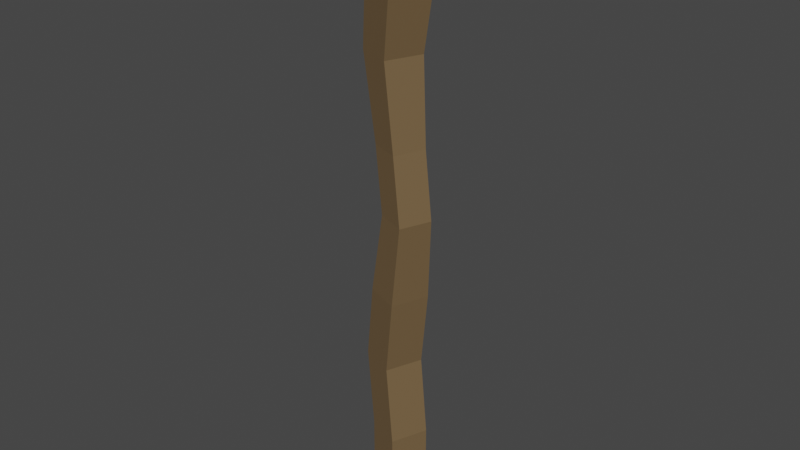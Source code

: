 # Source: Staff.blend  (saved by Blender 2.81.16; exported with 4.5.12 LTS)
import bpy
from mathutils import Matrix  # noqa: F401  (used for matrix-valued properties, if any)

bpy.ops.wm.read_factory_settings(use_empty=True)
scene = bpy.context.scene
scene.name = 'Scene'

# ---- collections
col_collection = bpy.data.collections.new('Collection'); scene.collection.children.link(col_collection)

# ---- materials (node trees are filled in below, after node groups)
mat_material_015 = bpy.data.materials.new('Material.015')
mat_material_015.use_transparent_shadow = False
mat_material_017 = bpy.data.materials.new('Material.017')
mat_material_017.use_transparent_shadow = False

# ---- material node trees
mat_material_015.use_nodes = True; mat_material_015.node_tree.nodes.clear()
_N = mat_material_015.node_tree.nodes; _L = mat_material_015.node_tree.links
n0 = _N.new('ShaderNodeBsdfPrincipled'); n0.name = 'Principled BSDF'; n0.location = (10, 300)
n0.distribution = 'GGX'
n0.subsurface_method = 'BURLEY'
n0.inputs[0].default_value = (0.177, 0.1141, 0.05438, 1.0)
n0.inputs[3].default_value = 1.45
n0.inputs[27].default_value = (0.0, 0.0, 0.0, 1.0)
n0.inputs[28].default_value = 1.0
n1 = _N.new('ShaderNodeOutputMaterial'); n1.name = 'Material Output'; n1.location = (300, 300)
_L.new(n0.outputs[0], n1.inputs[0])
n1.is_active_output = True
mat_material_017.use_nodes = True; mat_material_017.node_tree.nodes.clear()
_N = mat_material_017.node_tree.nodes; _L = mat_material_017.node_tree.links
n0 = _N.new('ShaderNodeBsdfPrincipled'); n0.name = 'Principled BSDF'; n0.location = (10, 300)
n0.distribution = 'GGX'
n0.subsurface_method = 'BURLEY'
n0.inputs[0].default_value = (0.09767, 0.7325, 0.8, 1.0)
n0.inputs[3].default_value = 1.45
n0.inputs[27].default_value = (0.0, 0.0, 0.0, 1.0)
n0.inputs[28].default_value = 1.0
n1 = _N.new('ShaderNodeOutputMaterial'); n1.name = 'Material Output'; n1.location = (300, 300)
_L.new(n0.outputs[0], n1.inputs[0])
n1.is_active_output = True

# ---- world
world_world = bpy.data.worlds.new('World'); scene.world = world_world
world_world.use_nodes = True; world_world.node_tree.nodes.clear()
_N = world_world.node_tree.nodes; _L = world_world.node_tree.links
n0 = _N.new('ShaderNodeOutputWorld'); n0.name = 'World Output'; n0.location = (300, 300)
n1 = _N.new('ShaderNodeBackground'); n1.name = 'Background'; n1.location = (10, 300)
n1.inputs[0].default_value = (0.05088, 0.05088, 0.05088, 1.0)
_L.new(n1.outputs[0], n0.inputs[0])
n0.is_active_output = True
world_world.color = (0.05088, 0.05088, 0.05088)
world_world.use_sun_shadow = False
world_world.sun_shadow_jitter_overblur = 0.0

# ---- meshes
me_cube_011 = bpy.data.meshes.new('Cube.011')
me_cube_011.from_pydata([(-1.0, -1.0, -1.0), (-1.117, -1.117, 0.9868), (-1.0, 1.0, -1.0), (-1.117, 1.117, 0.9868), (1.0, -1.0, -1.0), (1.117, -1.117, 0.9868), (1.0, 1.0, -1.0), (1.117, 1.117, 0.9868), (-1.0, -1.0, -0.7143), (-1.588, -1.0, -0.4286), (-1.0, -1.0, -0.1429), (-0.2142, -0.8481, 0.1646), (-0.796, -0.8481, 0.4069), (-1.621, -1.0, 0.7143), (-1.621, 1.0, 0.7143), (-0.796, 0.8481, 0.4069), (-0.2142, 0.8481, 0.1646), (-1.0, 1.0, -0.1429), (-1.588, 1.0, -0.4286), (-1.0, 1.0, -0.7143), (0.3786, 1.0, 0.7143), (0.9002, 0.8481, 0.4069), (1.482, 0.8481, 0.1646), (1.0, 1.0, -0.1429), (0.4118, 1.0, -0.4286), (1.0, 1.0, -0.7143), (0.3786, -1.0, 0.7143), (0.9002, -0.8481, 0.4069), (1.482, -0.8481, 0.1646), (1.0, -1.0, -0.1429), (0.4118, -1.0, -0.4286), (1.0, -1.0, -0.7143), (-2.007, -2.007, 1.113), (-2.007, 2.007, 1.113), (2.007, 2.007, 1.113), (2.007, -2.007, 1.113), (-0.958, -0.958, 1.239), (-0.958, 0.958, 1.239), (0.958, 0.958, 1.239), (0.958, -0.958, 1.239)], [], [(13, 1, 3, 14), (14, 3, 7, 20), (20, 7, 5, 26), (26, 5, 1, 13), (2, 6, 4, 0), (3, 1, 32, 33), (4, 31, 8, 0), (31, 30, 9, 8), (30, 29, 10, 9), (29, 28, 11, 10), (28, 27, 12, 11), (27, 26, 13, 12), (6, 25, 31, 4), (25, 24, 30, 31), (24, 23, 29, 30), (23, 22, 28, 29), (22, 21, 27, 28), (21, 20, 26, 27), (2, 19, 25, 6), (19, 18, 24, 25), (18, 17, 23, 24), (17, 16, 22, 23), (16, 15, 21, 22), (15, 14, 20, 21), (0, 8, 19, 2), (8, 9, 18, 19), (9, 10, 17, 18), (10, 11, 16, 17), (11, 12, 15, 16), (12, 13, 14, 15), (35, 34, 38, 39), (1, 5, 35, 32), (7, 3, 33, 34), (5, 7, 34, 35), (38, 37, 36, 39), (33, 32, 36, 37), (32, 35, 39, 36), (34, 33, 37, 38)])
me_cube_011.polygons.foreach_set('material_index', [0, 0, 0, 0, 0, 1, 0, 0, 0, 0, 0, 0, 0, 0, 0, 0, 0, 0, 0, 0, 0, 0, 0, 0, 0, 0, 0, 0, 0, 0, 1, 1, 1, 1, 1, 1, 1, 1])
_uv = me_cube_011.uv_layers.new(name='UVMap')
_uv.uv.foreach_set('vector', [0.5893, 0.0, 0.625, 0.0, 0.625, 0.25, 0.5893, 0.25, 0.5893, 0.25, 0.625, 0.25, 0.625, 0.5, 0.5893, 0.5, 0.5893, 0.5, 0.625, 0.5, 0.625, 0.75, 0.5893, 0.75, 0.5893, 0.75, 0.625, 0.75, 0.625, 1.0, 0.5893, 1.0, 0.125, 0.5, 0.375, 0.5, 0.375, 0.75, 0.125, 0.75, 0.625, 0.25, 0.625, 0.0, 0.625, 0.0, 0.625, 0.25, 0.375, 0.75, 0.4107, 0.75, 0.4107, 1.0, 0.375, 1.0, 0.4107, 0.75, 0.4464, 0.75, 0.4464, 1.0, 0.4107, 1.0, 0.4464, 0.75, 0.4821, 0.75, 0.4821, 1.0, 0.4464, 1.0, 0.4821, 0.75, 0.5179, 0.75, 0.5179, 1.0, 0.4821, 1.0, 0.5179, 0.75, 0.5536, 0.75, 0.5536, 1.0, 0.5179, 1.0, 0.5536, 0.75, 0.5893, 0.75, 0.5893, 1.0, 0.5536, 1.0, 0.375, 0.5, 0.4107, 0.5, 0.4107, 0.75, 0.375, 0.75, 0.4107, 0.5, 0.4464, 0.5, 0.4464, 0.75, 0.4107, 0.75, 0.4464, 0.5, 0.4821, 0.5, 0.4821, 0.75, 0.4464, 0.75, 0.4821, 0.5, 0.5179, 0.5, 0.5179, 0.75, 0.4821, 0.75, 0.5179, 0.5, 0.5536, 0.5, 0.5536, 0.75, 0.5179, 0.75, 0.5536, 0.5, 0.5893, 0.5, 0.5893, 0.75, 0.5536, 0.75, 0.375, 0.25, 0.4107, 0.25, 0.4107, 0.5, 0.375, 0.5, 0.4107, 0.25, 0.4464, 0.25, 0.4464, 0.5, 0.4107, 0.5, 0.4464, 0.25, 0.4821, 0.25, 0.4821, 0.5, 0.4464, 0.5, 0.4821, 0.25, 0.5179, 0.25, 0.5179, 0.5, 0.4821, 0.5, 0.5179, 0.25, 0.5536, 0.25, 0.5536, 0.5, 0.5179, 0.5, 0.5536, 0.25, 0.5893, 0.25, 0.5893, 0.5, 0.5536, 0.5, 0.375, 0.0, 0.4107, 0.0, 0.4107, 0.25, 0.375, 0.25, 0.4107, 0.0, 0.4464, 0.0, 0.4464, 0.25, 0.4107, 0.25, 0.4464, 0.0, 0.4821, 0.0, 0.4821, 0.25, 0.4464, 0.25, 0.4821, 0.0, 0.5179, 0.0, 0.5179, 0.25, 0.4821, 0.25, 0.5179, 0.0, 0.5536, 0.0, 0.5536, 0.25, 0.5179, 0.25, 0.5536, 0.0, 0.5893, 0.0, 0.5893, 0.25, 0.5536, 0.25, 0.625, 0.75, 0.625, 0.5, 0.625, 0.5, 0.625, 0.75, 0.625, 1.0, 0.625, 0.75, 0.625, 0.75, 0.625, 1.0, 0.625, 0.5, 0.625, 0.25, 0.625, 0.25, 0.625, 0.5, 0.625, 0.75, 0.625, 0.5, 0.625, 0.5, 0.625, 0.75, 0.625, 0.5, 0.875, 0.5, 0.875, 0.75, 0.625, 0.75, 0.625, 0.25, 0.625, 0.0, 0.625, 0.0, 0.625, 0.25, 0.625, 1.0, 0.625, 0.75, 0.625, 0.75, 0.625, 1.0, 0.625, 0.5, 0.625, 0.25, 0.625, 0.25, 0.625, 0.5])
me_cube_011.materials.append(mat_material_015)
me_cube_011.materials.append(mat_material_017)
me_cube_011.use_remesh_fix_poles = True
me_cube_011.use_remesh_preserve_attributes = False
me_cube_011.use_mirror_vertex_groups = False
me_cube_011.update()

# ---- objects
ob_cube_009 = bpy.data.objects.new('Cube.009', me_cube_011)

# ---- transforms, parenting, visibility, modifiers, constraints
ob_cube_009.location = (-0.009346, -0.0311, -0.1211)
ob_cube_009.rotation_euler = (0.0, -0.0, -0.3754)
ob_cube_009.scale = (0.07105, 0.07105, 1.004)
ob_cube_009.lineart.crease_threshold = 0.0

# ---- collection membership
col_collection.objects.link(ob_cube_009)

# ---- scene / render settings (as saved in the file)
scene.frame_start = 1; scene.frame_end = 250; scene.frame_set(1)
scene.render.engine = 'BLENDER_EEVEE_NEXT'
scene.cycles.use_denoising = False
scene.cycles.samples = 128
scene.cycles.sampling_pattern = 'TABULATED_SOBOL'
scene.cycles.use_adaptive_sampling = False
scene.cycles.use_light_tree = False
scene.view_settings.view_transform = 'Filmic'
bpy.context.view_layer.update()

# ---- added for rendering (the .blend has no active camera and no usable light): camera, sun
cam_auto = bpy.data.cameras.new('AutoCamera')
cam_auto.lens = 50.0
cam_auto.sensor_width = 36.0
cam_auto.clip_end = 1000.0
ob_auto_camera = bpy.data.objects.new('AutoCamera', cam_auto)
scene.collection.objects.link(ob_auto_camera)
ob_auto_camera.location = (2.12684, -2.59453, 1.70795)
ob_auto_camera.rotation_euler = (1.09748, -7.21219e-08, 0.694738)
scene.camera = ob_auto_camera
light_auto_sun = bpy.data.lights.new('AutoSun', 'SUN')
light_auto_sun.energy = 3.0
light_auto_sun.angle = 0.0523599
ob_auto_sun = bpy.data.objects.new('AutoSun', light_auto_sun)
scene.collection.objects.link(ob_auto_sun)
ob_auto_sun.rotation_euler = (0.872665, 0.174533, 0.523599)
bpy.context.view_layer.update()

